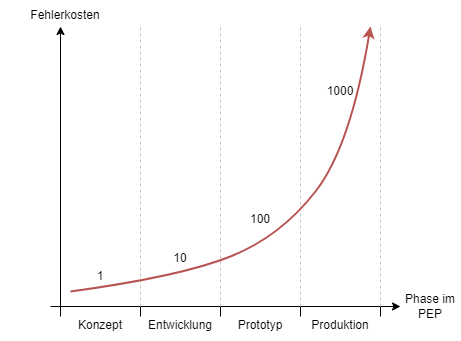

The diagram above was exported from draw.io. Its source (the exported page's mxGraphModel, read from the mxfile embedded in the PNG):
<mxGraphModel dx="680" dy="408" grid="1" gridSize="10" guides="1" tooltips="1" connect="1" arrows="1" fold="1" page="1" pageScale="1" pageWidth="827" pageHeight="1169" math="0" shadow="0">
  <root>
    <mxCell id="0" />
    <mxCell id="1" parent="0" />
    <mxCell id="vn1dnEoQ3g9eWZXEqQMI-1" value="" style="endArrow=none;html=1;rounded=0;" parent="1" edge="1">
      <mxGeometry width="50" height="50" relative="1" as="geometry">
        <mxPoint x="280" y="650" as="sourcePoint" />
        <mxPoint x="280" y="640" as="targetPoint" />
      </mxGeometry>
    </mxCell>
    <mxCell id="vn1dnEoQ3g9eWZXEqQMI-3" value="" style="endArrow=classic;html=1;rounded=0;" parent="1" edge="1">
      <mxGeometry width="50" height="50" relative="1" as="geometry">
        <mxPoint x="200" y="640" as="sourcePoint" />
        <mxPoint x="540" y="640" as="targetPoint" />
      </mxGeometry>
    </mxCell>
    <mxCell id="vn1dnEoQ3g9eWZXEqQMI-4" value="" style="endArrow=classic;html=1;rounded=0;" parent="1" edge="1">
      <mxGeometry width="50" height="50" relative="1" as="geometry">
        <mxPoint x="200" y="650" as="sourcePoint" />
        <mxPoint x="200" y="360" as="targetPoint" />
      </mxGeometry>
    </mxCell>
    <mxCell id="vn1dnEoQ3g9eWZXEqQMI-8" value="" style="endArrow=none;html=1;rounded=0;" parent="1" edge="1">
      <mxGeometry width="50" height="50" relative="1" as="geometry">
        <mxPoint x="360" y="650" as="sourcePoint" />
        <mxPoint x="360" y="640" as="targetPoint" />
      </mxGeometry>
    </mxCell>
    <mxCell id="vn1dnEoQ3g9eWZXEqQMI-9" value="Entwicklung" style="text;html=1;align=center;verticalAlign=middle;whiteSpace=wrap;rounded=0;" parent="1" vertex="1">
      <mxGeometry x="290" y="644" width="60" height="30" as="geometry" />
    </mxCell>
    <mxCell id="vn1dnEoQ3g9eWZXEqQMI-11" value="Konzept" style="text;html=1;align=center;verticalAlign=middle;whiteSpace=wrap;rounded=0;" parent="1" vertex="1">
      <mxGeometry x="210" y="644" width="60" height="30" as="geometry" />
    </mxCell>
    <mxCell id="vn1dnEoQ3g9eWZXEqQMI-14" value="Phase im PEP" style="text;html=1;align=center;verticalAlign=middle;whiteSpace=wrap;rounded=0;" parent="1" vertex="1">
      <mxGeometry x="540" y="625" width="60" height="30" as="geometry" />
    </mxCell>
    <mxCell id="vn1dnEoQ3g9eWZXEqQMI-16" value="" style="endArrow=none;html=1;rounded=0;" parent="1" edge="1">
      <mxGeometry width="50" height="50" relative="1" as="geometry">
        <mxPoint x="440" y="650" as="sourcePoint" />
        <mxPoint x="440" y="640" as="targetPoint" />
      </mxGeometry>
    </mxCell>
    <mxCell id="vn1dnEoQ3g9eWZXEqQMI-17" value="" style="endArrow=none;html=1;rounded=0;" parent="1" edge="1">
      <mxGeometry width="50" height="50" relative="1" as="geometry">
        <mxPoint x="520" y="650" as="sourcePoint" />
        <mxPoint x="520" y="640" as="targetPoint" />
      </mxGeometry>
    </mxCell>
    <mxCell id="vn1dnEoQ3g9eWZXEqQMI-19" value="Prototyp" style="text;html=1;align=center;verticalAlign=middle;whiteSpace=wrap;rounded=0;" parent="1" vertex="1">
      <mxGeometry x="370" y="644" width="60" height="30" as="geometry" />
    </mxCell>
    <mxCell id="vn1dnEoQ3g9eWZXEqQMI-24" value="Fehlerkosten" style="text;html=1;align=center;verticalAlign=middle;whiteSpace=wrap;rounded=0;rotation=0;" parent="1" vertex="1">
      <mxGeometry x="140" y="334" width="130" height="30" as="geometry" />
    </mxCell>
    <mxCell id="vn1dnEoQ3g9eWZXEqQMI-41" value="" style="endArrow=none;html=1;rounded=0;" parent="1" edge="1">
      <mxGeometry width="50" height="50" relative="1" as="geometry">
        <mxPoint x="190" y="640" as="sourcePoint" />
        <mxPoint x="200" y="640" as="targetPoint" />
      </mxGeometry>
    </mxCell>
    <mxCell id="hARTjh3Sy_JEfjSnx1Wy-10" value="Produktion" style="text;html=1;align=center;verticalAlign=middle;whiteSpace=wrap;rounded=0;" vertex="1" parent="1">
      <mxGeometry x="450" y="644" width="60" height="30" as="geometry" />
    </mxCell>
    <mxCell id="hARTjh3Sy_JEfjSnx1Wy-11" value="1" style="text;html=1;align=center;verticalAlign=middle;whiteSpace=wrap;rounded=0;rotation=0;" vertex="1" parent="1">
      <mxGeometry x="220" y="595" width="40" height="30" as="geometry" />
    </mxCell>
    <mxCell id="hARTjh3Sy_JEfjSnx1Wy-12" value="10" style="text;html=1;align=center;verticalAlign=middle;whiteSpace=wrap;rounded=0;rotation=0;" vertex="1" parent="1">
      <mxGeometry x="300" y="577" width="40" height="30" as="geometry" />
    </mxCell>
    <mxCell id="hARTjh3Sy_JEfjSnx1Wy-13" value="100" style="text;html=1;align=center;verticalAlign=middle;whiteSpace=wrap;rounded=0;rotation=0;" vertex="1" parent="1">
      <mxGeometry x="380" y="538" width="40" height="30" as="geometry" />
    </mxCell>
    <mxCell id="hARTjh3Sy_JEfjSnx1Wy-14" value="1000" style="text;html=1;align=center;verticalAlign=middle;whiteSpace=wrap;rounded=0;rotation=0;" vertex="1" parent="1">
      <mxGeometry x="460" y="410" width="40" height="30" as="geometry" />
    </mxCell>
    <mxCell id="hARTjh3Sy_JEfjSnx1Wy-15" value="" style="endArrow=none;dashed=1;html=1;strokeWidth=1;rounded=0;fillColor=#f5f5f5;strokeColor=#C4C4C4;jumpSize=6;" edge="1" parent="1">
      <mxGeometry width="50" height="50" relative="1" as="geometry">
        <mxPoint x="280" y="640" as="sourcePoint" />
        <mxPoint x="280" y="360" as="targetPoint" />
      </mxGeometry>
    </mxCell>
    <mxCell id="hARTjh3Sy_JEfjSnx1Wy-16" value="" style="endArrow=none;dashed=1;html=1;strokeWidth=1;rounded=0;fillColor=#f5f5f5;strokeColor=#C4C4C4;jumpSize=6;" edge="1" parent="1">
      <mxGeometry width="50" height="50" relative="1" as="geometry">
        <mxPoint x="360" y="640" as="sourcePoint" />
        <mxPoint x="360" y="360" as="targetPoint" />
      </mxGeometry>
    </mxCell>
    <mxCell id="hARTjh3Sy_JEfjSnx1Wy-17" value="" style="endArrow=none;dashed=1;html=1;strokeWidth=1;rounded=0;fillColor=#f5f5f5;strokeColor=#C4C4C4;jumpSize=6;" edge="1" parent="1">
      <mxGeometry width="50" height="50" relative="1" as="geometry">
        <mxPoint x="440" y="640" as="sourcePoint" />
        <mxPoint x="440" y="360" as="targetPoint" />
      </mxGeometry>
    </mxCell>
    <mxCell id="hARTjh3Sy_JEfjSnx1Wy-18" value="" style="endArrow=none;dashed=1;html=1;strokeWidth=1;rounded=0;fillColor=#f5f5f5;strokeColor=#C4C4C4;jumpSize=6;" edge="1" parent="1">
      <mxGeometry width="50" height="50" relative="1" as="geometry">
        <mxPoint x="520" y="640" as="sourcePoint" />
        <mxPoint x="520" y="360" as="targetPoint" />
      </mxGeometry>
    </mxCell>
    <mxCell id="hARTjh3Sy_JEfjSnx1Wy-9" value="" style="curved=1;endArrow=classic;html=1;rounded=0;fillColor=#f8cecc;strokeColor=#b85450;strokeWidth=2;" edge="1" parent="1">
      <mxGeometry width="50" height="50" relative="1" as="geometry">
        <mxPoint x="210" y="625" as="sourcePoint" />
        <mxPoint x="510" y="360" as="targetPoint" />
        <Array as="points">
          <mxPoint x="320" y="610" />
          <mxPoint x="420" y="570" />
          <mxPoint x="490" y="480" />
        </Array>
      </mxGeometry>
    </mxCell>
  </root>
</mxGraphModel>